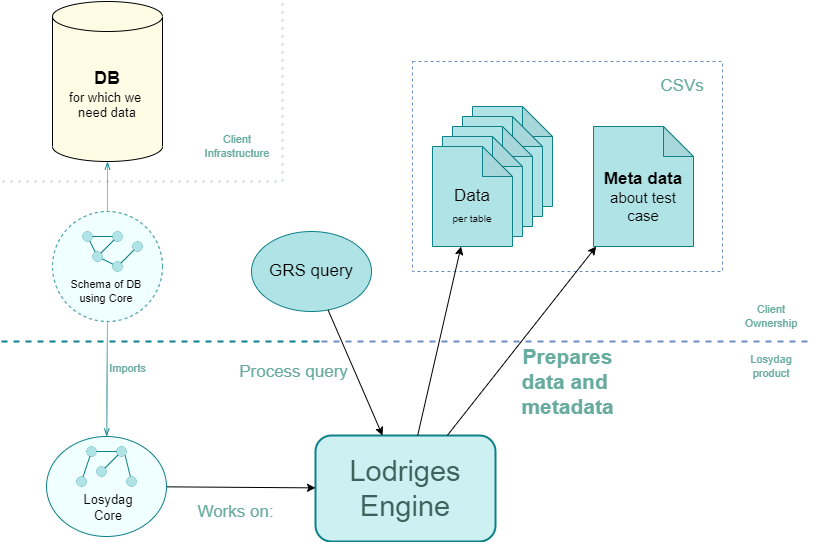

The diagram above was exported from draw.io. Its source (the exported page's mxGraphModel, read from the mxfile embedded in the PNG):
<mxGraphModel dx="650" dy="906" grid="1" gridSize="10" guides="1" tooltips="1" connect="1" arrows="1" fold="1" page="1" pageScale="1" pageWidth="827" pageHeight="1169" math="0" shadow="0">
  <root>
    <mxCell id="0" />
    <mxCell id="1" parent="0" />
    <mxCell id="IY9lO3dv0Cq5ECM522ul-1" value="&lt;font&gt;&lt;span style=&quot;font-weight: bold ; font-size: 18px&quot;&gt;DB&lt;/span&gt;&lt;br&gt;&lt;font style=&quot;font-size: 13px&quot;&gt;for which we &lt;br&gt;need data&lt;/font&gt;&lt;br&gt;&lt;/font&gt;" style="shape=cylinder3;whiteSpace=wrap;html=1;boundedLbl=1;backgroundOutline=1;size=15;fillColor=#FFFCE6;" vertex="1" parent="1">
      <mxGeometry x="60" y="10" width="110" height="160" as="geometry" />
    </mxCell>
    <mxCell id="IY9lO3dv0Cq5ECM522ul-2" value="" style="endArrow=none;dashed=1;html=1;dashPattern=1 3;strokeWidth=2;rounded=0;fontSize=13;fillColor=#dae8fc;strokeColor=#6c8ebf;opacity=40;" edge="1" parent="1">
      <mxGeometry width="50" height="50" relative="1" as="geometry">
        <mxPoint x="10" y="190" as="sourcePoint" />
        <mxPoint x="290" y="190" as="targetPoint" />
      </mxGeometry>
    </mxCell>
    <mxCell id="IY9lO3dv0Cq5ECM522ul-31" value="" style="ellipse;whiteSpace=wrap;html=1;fontSize=13;strokeWidth=1;dashed=1;fillColor=#F0FFFF;strokeColor=#0e8088;" vertex="1" parent="1">
      <mxGeometry x="60" y="220" width="110" height="110" as="geometry" />
    </mxCell>
    <mxCell id="IY9lO3dv0Cq5ECM522ul-3" value="" style="ellipse;whiteSpace=wrap;html=1;fontSize=13;strokeWidth=0;fillColor=#b0e3e6;strokeColor=#0e8088;" vertex="1" parent="1">
      <mxGeometry x="90" y="240" width="10" height="10" as="geometry" />
    </mxCell>
    <mxCell id="IY9lO3dv0Cq5ECM522ul-4" value="" style="ellipse;whiteSpace=wrap;html=1;fontSize=13;strokeWidth=0;fillColor=#b0e3e6;strokeColor=#0e8088;" vertex="1" parent="1">
      <mxGeometry x="120" y="240" width="10" height="10" as="geometry" />
    </mxCell>
    <mxCell id="IY9lO3dv0Cq5ECM522ul-8" style="edgeStyle=orthogonalEdgeStyle;rounded=0;orthogonalLoop=1;jettySize=auto;html=1;exitX=1;exitY=0.5;exitDx=0;exitDy=0;entryX=0;entryY=0.5;entryDx=0;entryDy=0;fontSize=13;endArrow=none;endFill=0;fillColor=#b0e3e6;strokeColor=#0e8088;" edge="1" parent="1" source="IY9lO3dv0Cq5ECM522ul-3" target="IY9lO3dv0Cq5ECM522ul-4">
      <mxGeometry relative="1" as="geometry" />
    </mxCell>
    <mxCell id="IY9lO3dv0Cq5ECM522ul-9" style="rounded=0;orthogonalLoop=1;jettySize=auto;html=1;fontSize=13;endArrow=none;endFill=0;fillColor=#b0e3e6;strokeColor=#0e8088;" edge="1" parent="1" source="IY9lO3dv0Cq5ECM522ul-5" target="IY9lO3dv0Cq5ECM522ul-3">
      <mxGeometry relative="1" as="geometry" />
    </mxCell>
    <mxCell id="IY9lO3dv0Cq5ECM522ul-5" value="" style="ellipse;whiteSpace=wrap;html=1;fontSize=13;strokeWidth=0;fillColor=#b0e3e6;strokeColor=#0e8088;" vertex="1" parent="1">
      <mxGeometry x="100" y="260" width="10" height="10" as="geometry" />
    </mxCell>
    <mxCell id="IY9lO3dv0Cq5ECM522ul-10" style="edgeStyle=none;rounded=0;orthogonalLoop=1;jettySize=auto;html=1;fontSize=13;endArrow=none;endFill=0;strokeColor=#0e8088;fillColor=#b0e3e6;" edge="1" parent="1" source="IY9lO3dv0Cq5ECM522ul-4" target="IY9lO3dv0Cq5ECM522ul-5">
      <mxGeometry relative="1" as="geometry" />
    </mxCell>
    <mxCell id="IY9lO3dv0Cq5ECM522ul-6" value="" style="ellipse;whiteSpace=wrap;html=1;fontSize=13;strokeWidth=0;fillColor=#b0e3e6;strokeColor=#0e8088;" vertex="1" parent="1">
      <mxGeometry x="120" y="270" width="10" height="10" as="geometry" />
    </mxCell>
    <mxCell id="IY9lO3dv0Cq5ECM522ul-11" style="edgeStyle=none;rounded=0;orthogonalLoop=1;jettySize=auto;html=1;fontSize=13;endArrow=none;endFill=0;strokeColor=#0e8088;fillColor=#b0e3e6;" edge="1" parent="1" source="IY9lO3dv0Cq5ECM522ul-5" target="IY9lO3dv0Cq5ECM522ul-6">
      <mxGeometry relative="1" as="geometry" />
    </mxCell>
    <mxCell id="IY9lO3dv0Cq5ECM522ul-7" value="" style="ellipse;whiteSpace=wrap;html=1;fontSize=13;strokeWidth=0;fillColor=#b0e3e6;strokeColor=#0e8088;" vertex="1" parent="1">
      <mxGeometry x="140" y="250" width="10" height="10" as="geometry" />
    </mxCell>
    <mxCell id="IY9lO3dv0Cq5ECM522ul-12" style="edgeStyle=none;rounded=0;orthogonalLoop=1;jettySize=auto;html=1;fontSize=13;endArrow=none;endFill=0;strokeColor=#0e8088;fillColor=#b0e3e6;" edge="1" parent="1" source="IY9lO3dv0Cq5ECM522ul-6" target="IY9lO3dv0Cq5ECM522ul-7">
      <mxGeometry relative="1" as="geometry" />
    </mxCell>
    <mxCell id="IY9lO3dv0Cq5ECM522ul-13" value="Untitled Layer" parent="0" />
    <mxCell id="IY9lO3dv0Cq5ECM522ul-36" style="edgeStyle=none;rounded=0;orthogonalLoop=1;jettySize=auto;html=1;dashed=1;dashPattern=1 1;fontSize=13;fontColor=#0066CC;endArrow=openThin;endFill=0;strokeColor=#0e8088;fillColor=#b0e3e6;" edge="1" parent="IY9lO3dv0Cq5ECM522ul-13" source="IY9lO3dv0Cq5ECM522ul-31" target="IY9lO3dv0Cq5ECM522ul-34">
      <mxGeometry relative="1" as="geometry" />
    </mxCell>
    <mxCell id="IY9lO3dv0Cq5ECM522ul-37" value="Imports" style="edgeLabel;html=1;align=center;verticalAlign=middle;resizable=0;points=[];fontSize=11;fontColor=#67AB9F;labelBackgroundColor=none;" vertex="1" connectable="0" parent="IY9lO3dv0Cq5ECM522ul-36">
      <mxGeometry x="-0.2468" y="1" relative="1" as="geometry">
        <mxPoint x="19" y="3" as="offset" />
      </mxGeometry>
    </mxCell>
    <mxCell id="IY9lO3dv0Cq5ECM522ul-30" value="&lt;font style=&quot;font-size: 11px;&quot;&gt;Schema of DB&lt;br style=&quot;font-size: 11px;&quot;&gt;using Core&lt;/font&gt;" style="text;html=1;strokeColor=none;fillColor=none;align=center;verticalAlign=middle;whiteSpace=wrap;rounded=0;fontSize=11;fontColor=#000000;" vertex="1" parent="IY9lO3dv0Cq5ECM522ul-13">
      <mxGeometry x="54" y="280" width="120" height="40" as="geometry" />
    </mxCell>
    <mxCell id="IY9lO3dv0Cq5ECM522ul-32" style="edgeStyle=none;rounded=0;orthogonalLoop=1;jettySize=auto;html=1;fontSize=13;endArrow=openThin;endFill=0;strokeColor=#0e8088;dashed=1;dashPattern=1 1;fillColor=#b0e3e6;" edge="1" parent="IY9lO3dv0Cq5ECM522ul-13" source="IY9lO3dv0Cq5ECM522ul-31" target="IY9lO3dv0Cq5ECM522ul-1">
      <mxGeometry relative="1" as="geometry">
        <mxPoint x="190" y="204.02999999999986" as="targetPoint" />
      </mxGeometry>
    </mxCell>
    <mxCell id="IY9lO3dv0Cq5ECM522ul-39" value="" style="endArrow=none;dashed=1;html=1;strokeWidth=2;rounded=0;fontSize=13;fillColor=#b0e3e6;strokeColor=#0e8088;" edge="1" parent="IY9lO3dv0Cq5ECM522ul-13">
      <mxGeometry width="50" height="50" relative="1" as="geometry">
        <mxPoint x="9" y="350" as="sourcePoint" />
        <mxPoint x="329" y="350" as="targetPoint" />
      </mxGeometry>
    </mxCell>
    <mxCell id="IY9lO3dv0Cq5ECM522ul-40" value="" style="endArrow=none;dashed=1;html=1;strokeWidth=2;rounded=0;fontSize=13;fillColor=#dae8fc;strokeColor=#6c8ebf;" edge="1" parent="IY9lO3dv0Cq5ECM522ul-13">
      <mxGeometry width="50" height="50" relative="1" as="geometry">
        <mxPoint x="329" y="350" as="sourcePoint" />
        <mxPoint x="819" y="350" as="targetPoint" />
      </mxGeometry>
    </mxCell>
    <mxCell id="IY9lO3dv0Cq5ECM522ul-41" value="" style="endArrow=none;dashed=1;html=1;dashPattern=1 3;strokeWidth=2;rounded=0;fontSize=13;fillColor=#dae8fc;strokeColor=#6c8ebf;opacity=40;" edge="1" parent="IY9lO3dv0Cq5ECM522ul-13">
      <mxGeometry width="50" height="50" relative="1" as="geometry">
        <mxPoint x="290" y="190" as="sourcePoint" />
        <mxPoint x="290" y="10" as="targetPoint" />
      </mxGeometry>
    </mxCell>
    <mxCell id="IY9lO3dv0Cq5ECM522ul-42" value="Client Infrastructure" style="text;html=1;strokeColor=none;fillColor=none;align=center;verticalAlign=middle;whiteSpace=wrap;rounded=0;dashed=1;labelBackgroundColor=none;fontSize=11;fontColor=#67AB9F;" vertex="1" parent="IY9lO3dv0Cq5ECM522ul-13">
      <mxGeometry x="210" y="140" width="70" height="30" as="geometry" />
    </mxCell>
    <mxCell id="IY9lO3dv0Cq5ECM522ul-43" value="Client Ownership" style="text;html=1;strokeColor=none;fillColor=none;align=center;verticalAlign=middle;whiteSpace=wrap;rounded=0;dashed=1;labelBackgroundColor=none;fontSize=11;fontColor=#67AB9F;" vertex="1" parent="IY9lO3dv0Cq5ECM522ul-13">
      <mxGeometry x="739" y="310" width="80" height="30" as="geometry" />
    </mxCell>
    <mxCell id="IY9lO3dv0Cq5ECM522ul-44" value="Losydag&lt;br&gt;product" style="text;html=1;strokeColor=none;fillColor=none;align=center;verticalAlign=middle;whiteSpace=wrap;rounded=0;dashed=1;labelBackgroundColor=none;fontSize=11;fontColor=#67AB9F;" vertex="1" parent="IY9lO3dv0Cq5ECM522ul-13">
      <mxGeometry x="739" y="360" width="80" height="30" as="geometry" />
    </mxCell>
    <mxCell id="IY9lO3dv0Cq5ECM522ul-45" value="&lt;font color=&quot;#3c635c&quot;&gt;Lodriges&lt;br&gt;Engine&lt;/font&gt;" style="rounded=1;whiteSpace=wrap;html=1;labelBackgroundColor=none;fontSize=29;strokeWidth=2;fillColor=#CDF0F2;strokeColor=#0e8088;" vertex="1" parent="IY9lO3dv0Cq5ECM522ul-13">
      <mxGeometry x="323" y="444" width="180" height="106" as="geometry" />
    </mxCell>
    <mxCell id="IY9lO3dv0Cq5ECM522ul-46" value="" style="endArrow=none;html=1;rounded=0;fontSize=26;fontColor=#000099;strokeColor=default;startArrow=classic;startFill=1;endFill=0;" edge="1" parent="IY9lO3dv0Cq5ECM522ul-13" source="IY9lO3dv0Cq5ECM522ul-45" target="IY9lO3dv0Cq5ECM522ul-34">
      <mxGeometry width="50" height="50" relative="1" as="geometry">
        <mxPoint x="369" y="420" as="sourcePoint" />
        <mxPoint x="419" y="370" as="targetPoint" />
      </mxGeometry>
    </mxCell>
    <mxCell id="IY9lO3dv0Cq5ECM522ul-47" value="Works on:" style="edgeLabel;html=1;align=center;verticalAlign=middle;resizable=0;points=[];fontSize=17;fontColor=#67AB9F;labelBackgroundColor=none;" vertex="1" connectable="0" parent="IY9lO3dv0Cq5ECM522ul-46">
      <mxGeometry x="0.3861" relative="1" as="geometry">
        <mxPoint x="23" y="25" as="offset" />
      </mxGeometry>
    </mxCell>
    <mxCell id="IY9lO3dv0Cq5ECM522ul-48" value="GRS query" style="ellipse;whiteSpace=wrap;html=1;labelBackgroundColor=none;fontSize=17;strokeColor=#0e8088;strokeWidth=1;fillColor=#b0e3e6;" vertex="1" parent="IY9lO3dv0Cq5ECM522ul-13">
      <mxGeometry x="259" y="240" width="120" height="80" as="geometry" />
    </mxCell>
    <mxCell id="IY9lO3dv0Cq5ECM522ul-51" value="" style="rounded=0;whiteSpace=wrap;html=1;labelBackgroundColor=none;fontSize=17;strokeColor=#6c8ebf;strokeWidth=1;fillColor=none;dashed=1;" vertex="1" parent="IY9lO3dv0Cq5ECM522ul-13">
      <mxGeometry x="420" y="70" width="310" height="210" as="geometry" />
    </mxCell>
    <mxCell id="IY9lO3dv0Cq5ECM522ul-49" value="" style="endArrow=none;html=1;rounded=0;fontSize=17;fontColor=#000099;strokeColor=default;startArrow=classic;startFill=1;endFill=0;" edge="1" parent="IY9lO3dv0Cq5ECM522ul-13" source="IY9lO3dv0Cq5ECM522ul-45" target="IY9lO3dv0Cq5ECM522ul-48">
      <mxGeometry width="50" height="50" relative="1" as="geometry">
        <mxPoint x="419" y="350" as="sourcePoint" />
        <mxPoint x="469" y="300" as="targetPoint" />
      </mxGeometry>
    </mxCell>
    <mxCell id="IY9lO3dv0Cq5ECM522ul-50" value="Process query" style="edgeLabel;html=1;align=center;verticalAlign=middle;resizable=0;points=[];fontSize=17;fontColor=#67AB9F;labelBackgroundColor=none;" vertex="1" connectable="0" parent="IY9lO3dv0Cq5ECM522ul-49">
      <mxGeometry x="-0.3962" y="-1" relative="1" as="geometry">
        <mxPoint x="-74" y="-25" as="offset" />
      </mxGeometry>
    </mxCell>
    <mxCell id="IY9lO3dv0Cq5ECM522ul-52" value="CSVs" style="text;html=1;strokeColor=none;fillColor=none;align=center;verticalAlign=middle;whiteSpace=wrap;rounded=0;dashed=1;labelBackgroundColor=none;fontSize=17;fontColor=#67AB9F;" vertex="1" parent="IY9lO3dv0Cq5ECM522ul-13">
      <mxGeometry x="660" y="80" width="60" height="30" as="geometry" />
    </mxCell>
    <mxCell id="IY9lO3dv0Cq5ECM522ul-54" value="" style="shape=note;whiteSpace=wrap;html=1;backgroundOutline=1;darkOpacity=0.05;labelBackgroundColor=none;fontSize=17;strokeColor=#0e8088;strokeWidth=1;fillColor=#b0e3e6;" vertex="1" parent="IY9lO3dv0Cq5ECM522ul-13">
      <mxGeometry x="480" y="115" width="80" height="100" as="geometry" />
    </mxCell>
    <mxCell id="IY9lO3dv0Cq5ECM522ul-55" value="" style="shape=note;whiteSpace=wrap;html=1;backgroundOutline=1;darkOpacity=0.05;labelBackgroundColor=none;fontSize=17;strokeColor=#0e8088;strokeWidth=1;fillColor=#b0e3e6;" vertex="1" parent="IY9lO3dv0Cq5ECM522ul-13">
      <mxGeometry x="470" y="125" width="80" height="100" as="geometry" />
    </mxCell>
    <mxCell id="IY9lO3dv0Cq5ECM522ul-56" value="" style="shape=note;whiteSpace=wrap;html=1;backgroundOutline=1;darkOpacity=0.05;labelBackgroundColor=none;fontSize=17;strokeColor=#0e8088;strokeWidth=1;fillColor=#b0e3e6;" vertex="1" parent="IY9lO3dv0Cq5ECM522ul-13">
      <mxGeometry x="460" y="135" width="80" height="100" as="geometry" />
    </mxCell>
    <mxCell id="IY9lO3dv0Cq5ECM522ul-57" value="" style="shape=note;whiteSpace=wrap;html=1;backgroundOutline=1;darkOpacity=0.05;labelBackgroundColor=none;fontSize=17;strokeColor=#0e8088;strokeWidth=1;fillColor=#b0e3e6;" vertex="1" parent="IY9lO3dv0Cq5ECM522ul-13">
      <mxGeometry x="450" y="145" width="80" height="100" as="geometry" />
    </mxCell>
    <mxCell id="IY9lO3dv0Cq5ECM522ul-58" value="&lt;br&gt;Data&lt;br&gt;&lt;font style=&quot;font-size: 10px&quot;&gt;per table&lt;/font&gt;" style="shape=note;whiteSpace=wrap;html=1;backgroundOutline=1;darkOpacity=0.05;labelBackgroundColor=none;fontSize=17;strokeColor=#0e8088;strokeWidth=1;fillColor=#b0e3e6;" vertex="1" parent="IY9lO3dv0Cq5ECM522ul-13">
      <mxGeometry x="440" y="155" width="80" height="100" as="geometry" />
    </mxCell>
    <mxCell id="IY9lO3dv0Cq5ECM522ul-59" value="&lt;font&gt;&lt;b&gt;&lt;font style=&quot;font-size: 17px&quot;&gt;&lt;br&gt;Meta data&lt;/font&gt;&lt;/b&gt;&lt;span style=&quot;font-size: 15px&quot;&gt; about test case&lt;/span&gt;&lt;/font&gt;" style="shape=note;whiteSpace=wrap;html=1;backgroundOutline=1;darkOpacity=0.05;labelBackgroundColor=none;fontSize=10;strokeColor=#0e8088;strokeWidth=1;fillColor=#b0e3e6;" vertex="1" parent="IY9lO3dv0Cq5ECM522ul-13">
      <mxGeometry x="601" y="135" width="100" height="120" as="geometry" />
    </mxCell>
    <mxCell id="IY9lO3dv0Cq5ECM522ul-60" value="" style="endArrow=classic;html=1;rounded=0;fontSize=17;fontColor=#000099;strokeColor=default;" edge="1" parent="IY9lO3dv0Cq5ECM522ul-13" source="IY9lO3dv0Cq5ECM522ul-45" target="IY9lO3dv0Cq5ECM522ul-58">
      <mxGeometry width="50" height="50" relative="1" as="geometry">
        <mxPoint x="390" y="410" as="sourcePoint" />
        <mxPoint x="440" y="360" as="targetPoint" />
      </mxGeometry>
    </mxCell>
    <mxCell id="IY9lO3dv0Cq5ECM522ul-62" value="Prepares&lt;br style=&quot;font-size: 21px&quot;&gt;data and &lt;br&gt;metadata" style="edgeLabel;html=1;align=center;verticalAlign=middle;resizable=0;points=[];fontSize=21;fontColor=#67AB9F;labelBackgroundColor=none;spacing=2;fontStyle=1" vertex="1" connectable="0" parent="IY9lO3dv0Cq5ECM522ul-60">
      <mxGeometry x="-0.2275" y="-2" relative="1" as="geometry">
        <mxPoint x="131" y="18" as="offset" />
      </mxGeometry>
    </mxCell>
    <mxCell id="IY9lO3dv0Cq5ECM522ul-61" value="" style="endArrow=classic;html=1;rounded=0;fontSize=17;fontColor=#000099;strokeColor=default;" edge="1" parent="IY9lO3dv0Cq5ECM522ul-13" source="IY9lO3dv0Cq5ECM522ul-45" target="IY9lO3dv0Cq5ECM522ul-59">
      <mxGeometry width="50" height="50" relative="1" as="geometry">
        <mxPoint x="390" y="410" as="sourcePoint" />
        <mxPoint x="440" y="360" as="targetPoint" />
      </mxGeometry>
    </mxCell>
    <mxCell id="IY9lO3dv0Cq5ECM522ul-34" value="" style="ellipse;whiteSpace=wrap;html=1;fontSize=13;strokeColor=#0e8088;strokeWidth=1;fillColor=#F0FFFF;" vertex="1" parent="IY9lO3dv0Cq5ECM522ul-13">
      <mxGeometry x="54" y="445" width="120" height="100" as="geometry" />
    </mxCell>
    <mxCell id="IY9lO3dv0Cq5ECM522ul-17" value="" style="group" vertex="1" connectable="0" parent="IY9lO3dv0Cq5ECM522ul-13">
      <mxGeometry x="84" y="455" width="60" height="40" as="geometry" />
    </mxCell>
    <mxCell id="IY9lO3dv0Cq5ECM522ul-18" value="" style="ellipse;whiteSpace=wrap;html=1;fontSize=13;strokeWidth=0;fillColor=#b0e3e6;strokeColor=#0e8088;" vertex="1" parent="IY9lO3dv0Cq5ECM522ul-17">
      <mxGeometry x="10" width="10" height="10" as="geometry" />
    </mxCell>
    <mxCell id="IY9lO3dv0Cq5ECM522ul-28" style="edgeStyle=none;rounded=0;orthogonalLoop=1;jettySize=auto;html=1;exitX=1;exitY=1;exitDx=0;exitDy=0;fontSize=13;endArrow=none;endFill=0;strokeColor=#0e8088;fillColor=#b0e3e6;" edge="1" parent="IY9lO3dv0Cq5ECM522ul-17" source="IY9lO3dv0Cq5ECM522ul-19" target="IY9lO3dv0Cq5ECM522ul-26">
      <mxGeometry relative="1" as="geometry" />
    </mxCell>
    <mxCell id="IY9lO3dv0Cq5ECM522ul-19" value="" style="ellipse;whiteSpace=wrap;html=1;fontSize=13;strokeWidth=0;fillColor=#b0e3e6;strokeColor=#0e8088;" vertex="1" parent="IY9lO3dv0Cq5ECM522ul-17">
      <mxGeometry x="40" width="10" height="10" as="geometry" />
    </mxCell>
    <mxCell id="IY9lO3dv0Cq5ECM522ul-20" style="edgeStyle=orthogonalEdgeStyle;rounded=0;orthogonalLoop=1;jettySize=auto;html=1;exitX=1;exitY=0.5;exitDx=0;exitDy=0;entryX=0;entryY=0.5;entryDx=0;entryDy=0;fontSize=13;endArrow=none;endFill=0;fillColor=#b0e3e6;strokeColor=#0e8088;" edge="1" parent="IY9lO3dv0Cq5ECM522ul-17" source="IY9lO3dv0Cq5ECM522ul-18" target="IY9lO3dv0Cq5ECM522ul-19">
      <mxGeometry relative="1" as="geometry" />
    </mxCell>
    <mxCell id="IY9lO3dv0Cq5ECM522ul-21" style="rounded=0;orthogonalLoop=1;jettySize=auto;html=1;fontSize=13;endArrow=none;endFill=0;fillColor=#b0e3e6;strokeColor=#0e8088;" edge="1" parent="IY9lO3dv0Cq5ECM522ul-17" source="IY9lO3dv0Cq5ECM522ul-22" target="IY9lO3dv0Cq5ECM522ul-18">
      <mxGeometry relative="1" as="geometry" />
    </mxCell>
    <mxCell id="IY9lO3dv0Cq5ECM522ul-22" value="" style="ellipse;whiteSpace=wrap;html=1;fontSize=13;strokeWidth=0;fillColor=#b0e3e6;strokeColor=#0e8088;" vertex="1" parent="IY9lO3dv0Cq5ECM522ul-17">
      <mxGeometry y="30" width="10" height="10" as="geometry" />
    </mxCell>
    <mxCell id="IY9lO3dv0Cq5ECM522ul-24" value="" style="ellipse;whiteSpace=wrap;html=1;fontSize=13;strokeWidth=0;fillColor=#b0e3e6;strokeColor=#0e8088;" vertex="1" parent="IY9lO3dv0Cq5ECM522ul-17">
      <mxGeometry x="20" y="20" width="10" height="10" as="geometry" />
    </mxCell>
    <mxCell id="IY9lO3dv0Cq5ECM522ul-25" style="edgeStyle=none;rounded=0;orthogonalLoop=1;jettySize=auto;html=1;fontSize=13;endArrow=none;endFill=0;strokeColor=#0e8088;fillColor=#b0e3e6;" edge="1" parent="IY9lO3dv0Cq5ECM522ul-17" source="IY9lO3dv0Cq5ECM522ul-19" target="IY9lO3dv0Cq5ECM522ul-24">
      <mxGeometry relative="1" as="geometry" />
    </mxCell>
    <mxCell id="IY9lO3dv0Cq5ECM522ul-26" value="" style="ellipse;whiteSpace=wrap;html=1;fontSize=13;strokeWidth=0;fillColor=#b0e3e6;strokeColor=#0e8088;" vertex="1" parent="IY9lO3dv0Cq5ECM522ul-17">
      <mxGeometry x="50" y="30" width="10" height="10" as="geometry" />
    </mxCell>
    <mxCell id="IY9lO3dv0Cq5ECM522ul-35" value="Losydag Core" style="text;html=1;strokeColor=none;fillColor=none;align=center;verticalAlign=middle;whiteSpace=wrap;rounded=0;dashed=1;fontSize=13;fontColor=#000000;" vertex="1" parent="IY9lO3dv0Cq5ECM522ul-13">
      <mxGeometry x="86" y="501" width="60" height="30" as="geometry" />
    </mxCell>
  </root>
</mxGraphModel>